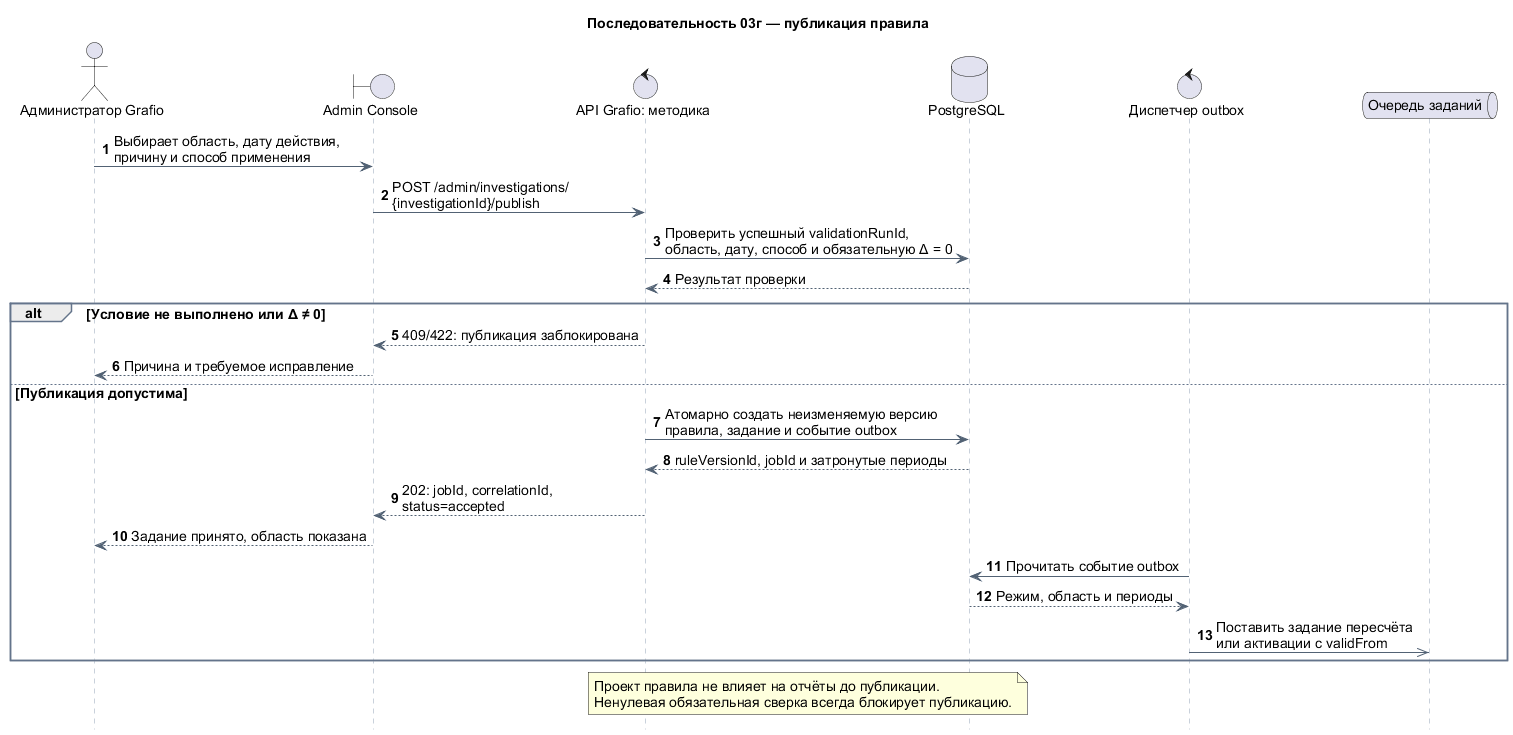

The diagram above was rendered by PlantUML. Its source (embedded in the PNG):
@startuml
title Последовательность 03г — публикация правила
autonumber
hide footbox

skinparam defaultFontName Arial
skinparam defaultFontSize 14
skinparam sequence {
  ArrowColor #526274
  LifeLineBorderColor #94A3B8
  ParticipantBackgroundColor #EAF2FC
  ParticipantBorderColor #5289C2
  GroupBorderColor #64748B
  GroupHeaderBackgroundColor #EAF2FC
}

actor "Администратор Grafio" as Admin
boundary "Admin Console" as UI
control "API Grafio: методика" as Rules
database "PostgreSQL" as DB
control "Диспетчер outbox" as Relay
queue "Очередь заданий" as Queue

Admin -> UI : Выбирает область, дату действия,\nпричину и способ применения
UI -> Rules : POST /admin/investigations/\n{investigationId}/publish
Rules -> DB : Проверить успешный validationRunId,\nобласть, дату, способ и обязательную Δ = 0
DB --> Rules : Результат проверки

alt Условие не выполнено или Δ ≠ 0
  Rules --> UI : 409/422: публикация заблокирована
  UI --> Admin : Причина и требуемое исправление
else Публикация допустима
  Rules -> DB : Атомарно создать неизменяемую версию\nправила, задание и событие outbox
  DB --> Rules : ruleVersionId, jobId и затронутые периоды
  Rules --> UI : 202: jobId, correlationId,\nstatus=accepted
  UI --> Admin : Задание принято, область показана
  Relay -> DB : Прочитать событие outbox
  DB --> Relay : Режим, область и периоды
  Relay ->> Queue : Поставить задание пересчёта\nили активации с validFrom
end

note over Rules, DB
  Проект правила не влияет на отчёты до публикации.
  Ненулевая обязательная сверка всегда блокирует публикацию.
end note
@enduml